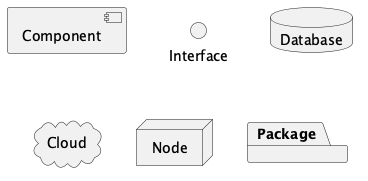

The diagram above was rendered by PlantUML. Its source (embedded in the PNG):
@startuml
skinparam monochrome true
component "Component"
interface "Interface"
database "Database"
cloud "Cloud"
node "Node"
package "Package"
@enduml